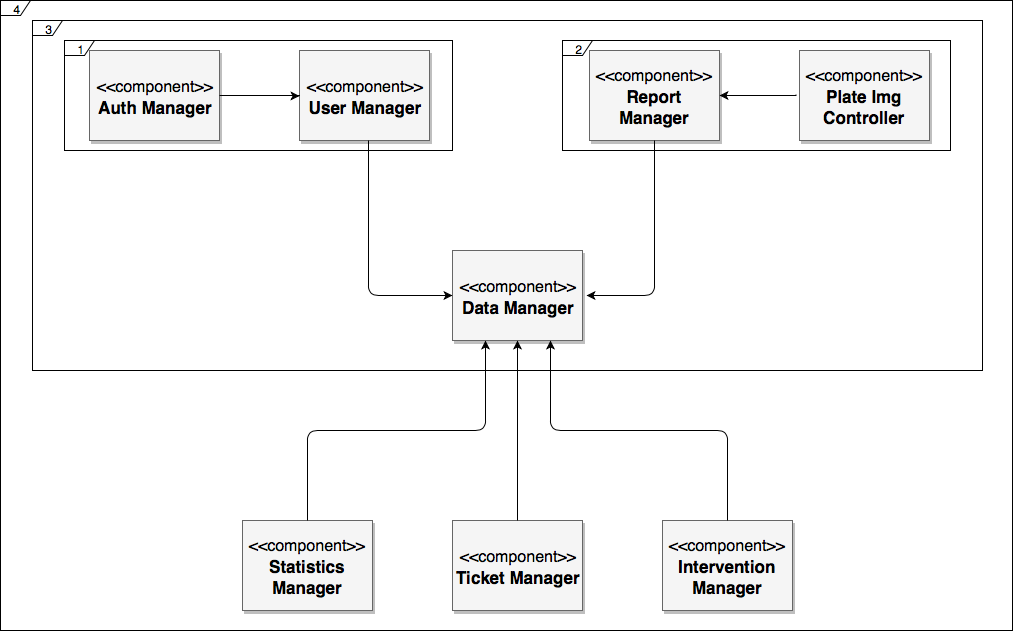

The diagram above was exported from draw.io. Its source (the exported page's mxGraphModel, read from the mxfile embedded in the PNG):
<mxGraphModel dx="772" dy="1787" grid="1" gridSize="10" guides="1" tooltips="1" connect="1" arrows="1" fold="1" page="1" pageScale="1.5" pageWidth="1169" pageHeight="826" background="#ffffff" math="0" shadow="0">
  <root>
    <mxCell id="0" />
    <mxCell id="1" parent="0" />
    <mxCell id="2" value="&lt;font style=&quot;font-size: 16px&quot;&gt;&amp;lt;&amp;lt;component&amp;gt;&amp;gt;&lt;/font&gt;&lt;br&gt;&lt;b&gt;&lt;font style=&quot;font-size: 17px&quot;&gt;Auth Manager&lt;/font&gt;&lt;/b&gt;" style="whiteSpace=wrap;html=1;shadow=1;fontSize=18;fillColor=#f5f5f5;strokeColor=#666666;" vertex="1" parent="1">
      <mxGeometry x="597" y="40" width="130" height="90" as="geometry" />
    </mxCell>
    <mxCell id="3" value="&lt;font style=&quot;font-size: 16px&quot;&gt;&amp;lt;&amp;lt;component&amp;gt;&amp;gt;&lt;/font&gt;&lt;br&gt;&lt;font style=&quot;font-size: 17px&quot;&gt;&lt;b&gt;User Manager&lt;/b&gt;&lt;/font&gt;" style="whiteSpace=wrap;html=1;shadow=1;fontSize=18;fillColor=#f5f5f5;strokeColor=#666666;" vertex="1" parent="1">
      <mxGeometry x="807" y="40" width="130" height="90" as="geometry" />
    </mxCell>
    <mxCell id="4" style="edgeStyle=elbowEdgeStyle;rounded=0;html=1;startArrow=none;startFill=0;jettySize=auto;orthogonalLoop=1;fontSize=18;elbow=vertical;" edge="1" parent="1">
      <mxGeometry relative="1" as="geometry">
        <Array as="points">
          <mxPoint x="767" y="85" />
        </Array>
        <mxPoint x="727" y="85" as="sourcePoint" />
        <mxPoint x="807" y="85.5" as="targetPoint" />
      </mxGeometry>
    </mxCell>
    <mxCell id="5" value="&lt;font style=&quot;font-size: 16px&quot;&gt;&amp;lt;&amp;lt;component&amp;gt;&amp;gt;&lt;/font&gt;&lt;br&gt;&lt;font style=&quot;font-size: 17px&quot;&gt;&lt;b&gt;Report Manager&lt;/b&gt;&lt;/font&gt;" style="whiteSpace=wrap;html=1;shadow=1;fontSize=18;fillColor=#f5f5f5;strokeColor=#666666;" vertex="1" parent="1">
      <mxGeometry x="1097" y="40" width="130" height="90" as="geometry" />
    </mxCell>
    <mxCell id="6" value="&lt;font style=&quot;font-size: 16px&quot;&gt;&amp;lt;&amp;lt;component&amp;gt;&amp;gt;&lt;/font&gt;&lt;br&gt;&lt;b&gt;&lt;font style=&quot;font-size: 17px&quot;&gt;Plate Img Controller&lt;/font&gt;&lt;/b&gt;" style="whiteSpace=wrap;html=1;shadow=1;fontSize=18;fillColor=#f5f5f5;strokeColor=#666666;" vertex="1" parent="1">
      <mxGeometry x="1307" y="40" width="130" height="90" as="geometry" />
    </mxCell>
    <mxCell id="7" style="edgeStyle=elbowEdgeStyle;rounded=0;html=1;startArrow=none;startFill=0;jettySize=auto;orthogonalLoop=1;fontSize=18;elbow=vertical;" edge="1" parent="1">
      <mxGeometry relative="1" as="geometry">
        <Array as="points">
          <mxPoint x="1213.5" y="85" />
        </Array>
        <mxPoint x="1303.5" y="84" as="sourcePoint" />
        <mxPoint x="1227" y="85" as="targetPoint" />
      </mxGeometry>
    </mxCell>
    <mxCell id="8" value="&lt;font style=&quot;font-size: 16px&quot;&gt;&amp;lt;&amp;lt;component&amp;gt;&amp;gt;&lt;/font&gt;&lt;br&gt;&lt;b&gt;&lt;font style=&quot;font-size: 17px&quot;&gt;Data Manager&lt;/font&gt;&lt;/b&gt;" style="whiteSpace=wrap;html=1;shadow=1;fontSize=18;fillColor=#f5f5f5;strokeColor=#666666;" vertex="1" parent="1">
      <mxGeometry x="960" y="240" width="130" height="90" as="geometry" />
    </mxCell>
    <mxCell id="9" value="" style="edgeStyle=segmentEdgeStyle;endArrow=classic;html=1;exitX=0.5;exitY=1;exitDx=0;exitDy=0;" edge="1" source="5" parent="1">
      <mxGeometry width="50" height="50" relative="1" as="geometry">
        <mxPoint x="1162" y="140" as="sourcePoint" />
        <mxPoint x="1094" y="285" as="targetPoint" />
        <Array as="points">
          <mxPoint x="1162" y="285" />
        </Array>
      </mxGeometry>
    </mxCell>
    <mxCell id="10" value="" style="edgeStyle=segmentEdgeStyle;endArrow=classic;html=1;exitX=0.5;exitY=1;exitDx=0;exitDy=0;entryX=0;entryY=0.5;entryDx=0;entryDy=0;" edge="1" target="8" parent="1">
      <mxGeometry width="50" height="50" relative="1" as="geometry">
        <mxPoint x="876" y="130" as="sourcePoint" />
        <mxPoint x="808" y="285" as="targetPoint" />
        <Array as="points">
          <mxPoint x="876" y="285" />
        </Array>
      </mxGeometry>
    </mxCell>
    <mxCell id="11" value="&lt;font style=&quot;font-size: 16px&quot;&gt;&amp;lt;&amp;lt;component&amp;gt;&amp;gt;&lt;/font&gt;&lt;br&gt;&lt;b&gt;&lt;font style=&quot;font-size: 17px&quot;&gt;Statistics Manager&lt;/font&gt;&lt;/b&gt;" style="whiteSpace=wrap;html=1;shadow=1;fontSize=18;fillColor=#f5f5f5;strokeColor=#666666;" vertex="1" parent="1">
      <mxGeometry x="750" y="510" width="130" height="90" as="geometry" />
    </mxCell>
    <mxCell id="12" value="&lt;font style=&quot;font-size: 16px&quot;&gt;&amp;lt;&amp;lt;component&amp;gt;&amp;gt;&lt;/font&gt;&lt;br&gt;&lt;font style=&quot;font-size: 17px&quot;&gt;&lt;b&gt;Ticket Manager&lt;/b&gt;&lt;/font&gt;" style="whiteSpace=wrap;html=1;shadow=1;fontSize=18;fillColor=#f5f5f5;strokeColor=#666666;" vertex="1" parent="1">
      <mxGeometry x="960" y="510" width="130" height="90" as="geometry" />
    </mxCell>
    <mxCell id="13" value="&lt;font style=&quot;font-size: 16px&quot;&gt;&amp;lt;&amp;lt;component&amp;gt;&amp;gt;&lt;/font&gt;&lt;br&gt;&lt;b&gt;&lt;font style=&quot;font-size: 17px&quot;&gt;Intervention Manager&lt;/font&gt;&lt;/b&gt;" style="whiteSpace=wrap;html=1;shadow=1;fontSize=18;fillColor=#f5f5f5;strokeColor=#666666;" vertex="1" parent="1">
      <mxGeometry x="1170" y="510" width="130" height="90" as="geometry" />
    </mxCell>
    <mxCell id="14" value="" style="endArrow=classic;html=1;exitX=0.5;exitY=0;exitDx=0;exitDy=0;entryX=0.5;entryY=1;entryDx=0;entryDy=0;" edge="1" source="12" target="8" parent="1">
      <mxGeometry width="50" height="50" relative="1" as="geometry">
        <mxPoint x="1000" y="440" as="sourcePoint" />
        <mxPoint x="1050" y="390" as="targetPoint" />
      </mxGeometry>
    </mxCell>
    <mxCell id="15" value="" style="edgeStyle=elbowEdgeStyle;elbow=vertical;endArrow=classic;html=1;entryX=0.25;entryY=1;entryDx=0;entryDy=0;" edge="1" target="8" parent="1">
      <mxGeometry width="50" height="50" relative="1" as="geometry">
        <mxPoint x="815" y="510" as="sourcePoint" />
        <mxPoint x="865" y="460" as="targetPoint" />
      </mxGeometry>
    </mxCell>
    <mxCell id="16" value="" style="edgeStyle=elbowEdgeStyle;elbow=vertical;endArrow=classic;html=1;entryX=0.75;entryY=1;entryDx=0;entryDy=0;" edge="1" target="8" parent="1">
      <mxGeometry width="50" height="50" relative="1" as="geometry">
        <mxPoint x="1235" y="510" as="sourcePoint" />
        <mxPoint x="1285" y="460" as="targetPoint" />
      </mxGeometry>
    </mxCell>
    <mxCell id="17" value="1" style="shape=umlFrame;whiteSpace=wrap;html=1;width=30;height=15;" vertex="1" parent="1">
      <mxGeometry x="572" y="30" width="388" height="110" as="geometry" />
    </mxCell>
    <mxCell id="18" value="2" style="shape=umlFrame;whiteSpace=wrap;html=1;width=30;height=15;" vertex="1" parent="1">
      <mxGeometry x="1070" y="30" width="388" height="110" as="geometry" />
    </mxCell>
    <mxCell id="19" value="3" style="shape=umlFrame;whiteSpace=wrap;html=1;width=30;height=15;" vertex="1" parent="1">
      <mxGeometry x="540" y="10" width="950" height="350" as="geometry" />
    </mxCell>
    <mxCell id="20" value="4" style="shape=umlFrame;whiteSpace=wrap;html=1;width=30;height=15;" vertex="1" parent="1">
      <mxGeometry x="508" y="-10" width="1012" height="630" as="geometry" />
    </mxCell>
  </root>
</mxGraphModel>